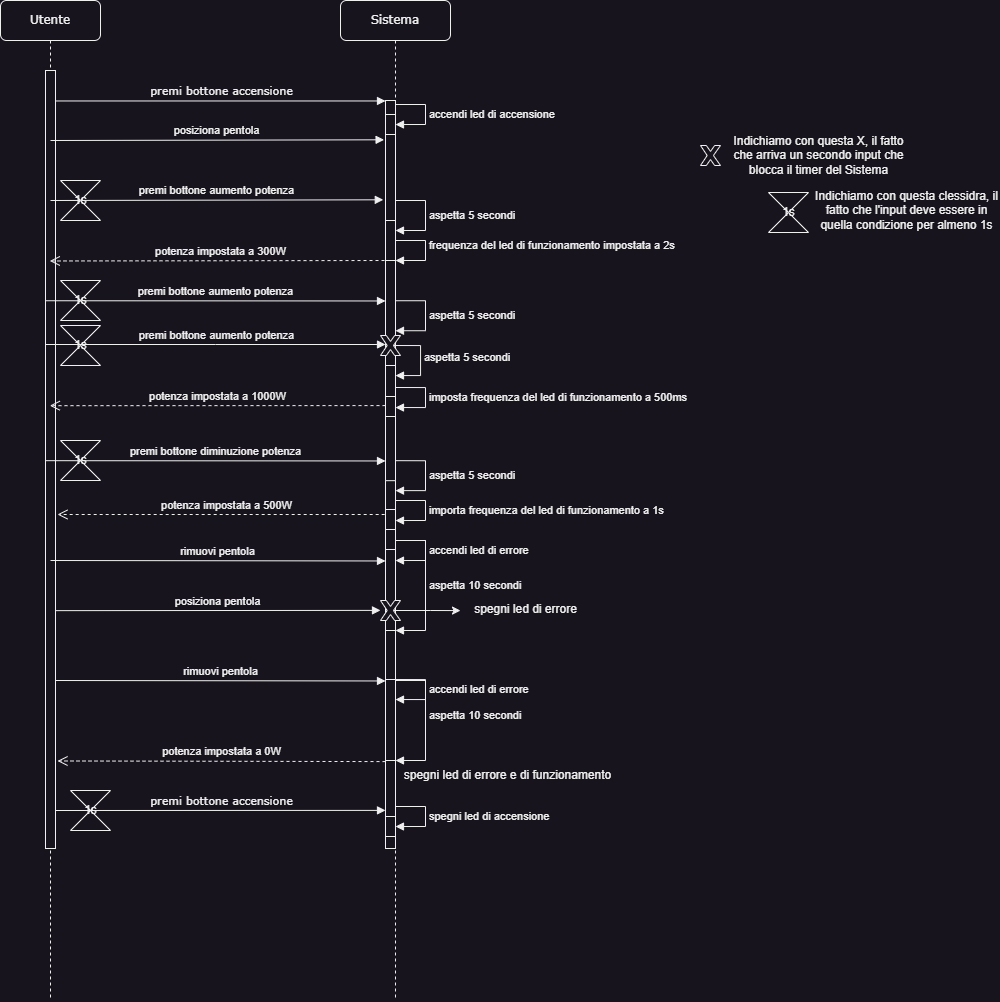

The diagram above was exported from draw.io. Its source (the exported page's mxGraphModel, read from the mxfile embedded in the PNG):
<mxGraphModel dx="1235" dy="596" grid="0" gridSize="10" guides="1" tooltips="1" connect="1" arrows="1" fold="1" page="0" pageScale="1" pageWidth="1100" pageHeight="850" background="none" math="0" shadow="0">
  <root>
    <mxCell id="0" />
    <mxCell id="1" parent="0" />
    <mxCell id="7baba1c4bc27f4b0-8" value="Utente" style="shape=umlLifeline;perimeter=lifelinePerimeter;whiteSpace=wrap;html=1;container=1;collapsible=0;recursiveResize=0;outlineConnect=0;rounded=1;shadow=0;comic=0;labelBackgroundColor=none;strokeWidth=1;fontFamily=Verdana;fontSize=12;align=center;" parent="1" vertex="1">
      <mxGeometry x="100" y="80" width="100" height="1000" as="geometry" />
    </mxCell>
    <mxCell id="7baba1c4bc27f4b0-9" value="" style="html=1;points=[];perimeter=orthogonalPerimeter;rounded=0;shadow=0;comic=0;labelBackgroundColor=none;strokeWidth=1;fontFamily=Verdana;fontSize=12;align=center;" parent="7baba1c4bc27f4b0-8" vertex="1">
      <mxGeometry x="45" y="70" width="10" height="778" as="geometry" />
    </mxCell>
    <mxCell id="6vuyQgCXVvoi_5YNEBb6-13" value="posiziona pentola" style="html=1;verticalAlign=bottom;endArrow=block;edgeStyle=elbowEdgeStyle;elbow=vertical;curved=0;rounded=0;entryX=-0.14;entryY=0.053;entryDx=0;entryDy=0;entryPerimeter=0;" parent="7baba1c4bc27f4b0-8" target="7baba1c4bc27f4b0-10" edge="1">
      <mxGeometry width="80" relative="1" as="geometry">
        <mxPoint x="50" y="140" as="sourcePoint" />
        <mxPoint x="130" y="140" as="targetPoint" />
      </mxGeometry>
    </mxCell>
    <mxCell id="6vuyQgCXVvoi_5YNEBb6-15" value="premi bottone aumento potenza" style="html=1;verticalAlign=bottom;endArrow=block;edgeStyle=elbowEdgeStyle;elbow=vertical;curved=0;rounded=0;entryX=-0.22;entryY=0.132;entryDx=0;entryDy=0;entryPerimeter=0;" parent="7baba1c4bc27f4b0-8" target="7baba1c4bc27f4b0-10" edge="1">
      <mxGeometry width="80" relative="1" as="geometry">
        <mxPoint x="50" y="200" as="sourcePoint" />
        <mxPoint x="130" y="200" as="targetPoint" />
      </mxGeometry>
    </mxCell>
    <mxCell id="6vuyQgCXVvoi_5YNEBb6-48" value="1s" style="shape=collate;html=1;" parent="7baba1c4bc27f4b0-8" vertex="1">
      <mxGeometry x="60" y="180" width="40" height="40" as="geometry" />
    </mxCell>
    <mxCell id="6vuyQgCXVvoi_5YNEBb6-49" value="1s" style="shape=collate;html=1;" parent="7baba1c4bc27f4b0-8" vertex="1">
      <mxGeometry x="60" y="280" width="40" height="40" as="geometry" />
    </mxCell>
    <mxCell id="6vuyQgCXVvoi_5YNEBb6-50" value="1s" style="shape=collate;html=1;" parent="7baba1c4bc27f4b0-8" vertex="1">
      <mxGeometry x="60" y="325" width="40" height="40" as="geometry" />
    </mxCell>
    <mxCell id="6vuyQgCXVvoi_5YNEBb6-51" value="1s" style="shape=collate;html=1;" parent="7baba1c4bc27f4b0-8" vertex="1">
      <mxGeometry x="60" y="440" width="40" height="40" as="geometry" />
    </mxCell>
    <mxCell id="6vuyQgCXVvoi_5YNEBb6-54" value="rimuovi pentola" style="html=1;verticalAlign=bottom;endArrow=block;edgeStyle=elbowEdgeStyle;elbow=vertical;curved=0;rounded=0;" parent="7baba1c4bc27f4b0-8" target="wHv6yyCU1kkapI5AXuAH-13" edge="1">
      <mxGeometry x="-0.0006" width="80" relative="1" as="geometry">
        <mxPoint x="50" y="560" as="sourcePoint" />
        <mxPoint x="130" y="560" as="targetPoint" />
        <mxPoint as="offset" />
      </mxGeometry>
    </mxCell>
    <mxCell id="wHv6yyCU1kkapI5AXuAH-31" value="1s" style="shape=collate;html=1;" vertex="1" parent="7baba1c4bc27f4b0-8">
      <mxGeometry x="70" y="790" width="40" height="40" as="geometry" />
    </mxCell>
    <mxCell id="7baba1c4bc27f4b0-11" value="&lt;font style=&quot;font-size: 11px;&quot;&gt;premi bottone accensione&lt;/font&gt;" style="html=1;verticalAlign=bottom;endArrow=block;entryX=0;entryY=0;labelBackgroundColor=none;fontFamily=Verdana;fontSize=12;edgeStyle=elbowEdgeStyle;elbow=vertical;rounded=0;" parent="1" source="7baba1c4bc27f4b0-9" target="7baba1c4bc27f4b0-10" edge="1">
      <mxGeometry x="0.0011" relative="1" as="geometry">
        <mxPoint x="220" y="190" as="sourcePoint" />
        <mxPoint as="offset" />
      </mxGeometry>
    </mxCell>
    <mxCell id="6vuyQgCXVvoi_5YNEBb6-26" value="potenza impostata a 300W" style="html=1;verticalAlign=bottom;endArrow=open;dashed=1;endSize=8;edgeStyle=elbowEdgeStyle;elbow=vertical;curved=0;rounded=0;" parent="1" target="7baba1c4bc27f4b0-8" edge="1">
      <mxGeometry relative="1" as="geometry">
        <mxPoint x="490" y="340" as="sourcePoint" />
        <mxPoint x="410" y="340" as="targetPoint" />
      </mxGeometry>
    </mxCell>
    <mxCell id="6vuyQgCXVvoi_5YNEBb6-27" value="" style="html=1;points=[];perimeter=orthogonalPerimeter;outlineConnect=0;targetShapes=umlLifeline;portConstraint=eastwest;newEdgeStyle={&quot;edgeStyle&quot;:&quot;elbowEdgeStyle&quot;,&quot;elbow&quot;:&quot;vertical&quot;,&quot;curved&quot;:0,&quot;rounded&quot;:0};" parent="1" vertex="1">
      <mxGeometry x="485" y="400.24" width="10" height="40" as="geometry" />
    </mxCell>
    <mxCell id="6vuyQgCXVvoi_5YNEBb6-28" value="aspetta 5 secondi" style="html=1;align=left;spacingLeft=2;endArrow=block;rounded=0;edgeStyle=orthogonalEdgeStyle;curved=0;rounded=0;" parent="1" target="6vuyQgCXVvoi_5YNEBb6-27" edge="1">
      <mxGeometry relative="1" as="geometry">
        <mxPoint x="495" y="380.24" as="sourcePoint" />
        <Array as="points">
          <mxPoint x="525" y="410.24" />
        </Array>
      </mxGeometry>
    </mxCell>
    <mxCell id="6vuyQgCXVvoi_5YNEBb6-29" value="premi bottone aumento potenza" style="html=1;verticalAlign=bottom;endArrow=block;edgeStyle=elbowEdgeStyle;elbow=vertical;curved=0;rounded=0;" parent="1" edge="1">
      <mxGeometry width="80" relative="1" as="geometry">
        <mxPoint x="145" y="380.24" as="sourcePoint" />
        <mxPoint x="485" y="380.24" as="targetPoint" />
      </mxGeometry>
    </mxCell>
    <mxCell id="6vuyQgCXVvoi_5YNEBb6-31" value="premi bottone aumento potenza" style="html=1;verticalAlign=bottom;endArrow=block;edgeStyle=elbowEdgeStyle;elbow=vertical;curved=0;rounded=0;" parent="1" edge="1">
      <mxGeometry width="80" relative="1" as="geometry">
        <mxPoint x="145" y="424.00000000000006" as="sourcePoint" />
        <mxPoint x="485" y="424.00000000000006" as="targetPoint" />
      </mxGeometry>
    </mxCell>
    <mxCell id="wHv6yyCU1kkapI5AXuAH-2" value="" style="html=1;points=[];perimeter=orthogonalPerimeter;outlineConnect=0;targetShapes=umlLifeline;portConstraint=eastwest;newEdgeStyle={&quot;edgeStyle&quot;:&quot;elbowEdgeStyle&quot;,&quot;elbow&quot;:&quot;vertical&quot;,&quot;curved&quot;:0,&quot;rounded&quot;:0};" vertex="1" parent="1">
      <mxGeometry x="485" y="329.97" width="10" height="20" as="geometry" />
    </mxCell>
    <mxCell id="wHv6yyCU1kkapI5AXuAH-3" value="frequenza del led di funzionamento impostata a 2s" style="html=1;align=left;spacingLeft=2;endArrow=block;rounded=0;edgeStyle=orthogonalEdgeStyle;curved=0;rounded=0;" edge="1" parent="1" target="wHv6yyCU1kkapI5AXuAH-2" source="wHv6yyCU1kkapI5AXuAH-2">
      <mxGeometry relative="1" as="geometry">
        <mxPoint x="495" y="309.97" as="sourcePoint" />
        <Array as="points">
          <mxPoint x="495" y="319.97" />
          <mxPoint x="525" y="319.97" />
          <mxPoint x="525" y="339.97" />
        </Array>
      </mxGeometry>
    </mxCell>
    <mxCell id="wHv6yyCU1kkapI5AXuAH-15" value="posiziona pentola" style="html=1;verticalAlign=bottom;endArrow=block;edgeStyle=elbowEdgeStyle;elbow=vertical;curved=0;rounded=0;" edge="1" parent="1">
      <mxGeometry x="0.0009" width="80" relative="1" as="geometry">
        <mxPoint x="155" y="690.14" as="sourcePoint" />
        <mxPoint x="480" y="690" as="targetPoint" />
        <mxPoint as="offset" />
      </mxGeometry>
    </mxCell>
    <mxCell id="7baba1c4bc27f4b0-2" value="Sistema" style="shape=umlLifeline;perimeter=lifelinePerimeter;whiteSpace=wrap;html=1;container=1;collapsible=0;recursiveResize=0;outlineConnect=0;rounded=1;shadow=0;comic=0;labelBackgroundColor=none;strokeWidth=1;fontFamily=Verdana;fontSize=12;align=center;" parent="1" vertex="1">
      <mxGeometry x="440" y="80" width="110" height="1000" as="geometry" />
    </mxCell>
    <mxCell id="7baba1c4bc27f4b0-10" value="" style="html=1;points=[];perimeter=orthogonalPerimeter;rounded=0;shadow=0;comic=0;labelBackgroundColor=none;strokeWidth=1;fontFamily=Verdana;fontSize=12;align=center;" parent="7baba1c4bc27f4b0-2" vertex="1">
      <mxGeometry x="45" y="100" width="10" height="748" as="geometry" />
    </mxCell>
    <mxCell id="6vuyQgCXVvoi_5YNEBb6-24" value="" style="html=1;points=[];perimeter=orthogonalPerimeter;outlineConnect=0;targetShapes=umlLifeline;portConstraint=eastwest;newEdgeStyle={&quot;edgeStyle&quot;:&quot;elbowEdgeStyle&quot;,&quot;elbow&quot;:&quot;vertical&quot;,&quot;curved&quot;:0,&quot;rounded&quot;:0};" parent="7baba1c4bc27f4b0-2" vertex="1">
      <mxGeometry x="45" y="220" width="10" height="40" as="geometry" />
    </mxCell>
    <mxCell id="6vuyQgCXVvoi_5YNEBb6-25" value="aspetta 5 secondi" style="html=1;align=left;spacingLeft=2;endArrow=block;rounded=0;edgeStyle=orthogonalEdgeStyle;curved=0;rounded=0;" parent="7baba1c4bc27f4b0-2" target="6vuyQgCXVvoi_5YNEBb6-24" edge="1">
      <mxGeometry relative="1" as="geometry">
        <mxPoint x="55" y="200" as="sourcePoint" />
        <Array as="points">
          <mxPoint x="85" y="230" />
        </Array>
      </mxGeometry>
    </mxCell>
    <mxCell id="6vuyQgCXVvoi_5YNEBb6-33" value="" style="html=1;points=[];perimeter=orthogonalPerimeter;outlineConnect=0;targetShapes=umlLifeline;portConstraint=eastwest;newEdgeStyle={&quot;edgeStyle&quot;:&quot;elbowEdgeStyle&quot;,&quot;elbow&quot;:&quot;vertical&quot;,&quot;curved&quot;:0,&quot;rounded&quot;:0};" parent="7baba1c4bc27f4b0-2" vertex="1">
      <mxGeometry x="45" y="365" width="10" height="40" as="geometry" />
    </mxCell>
    <mxCell id="6vuyQgCXVvoi_5YNEBb6-34" value="aspetta 5 secondi" style="html=1;align=left;spacingLeft=2;endArrow=block;rounded=0;edgeStyle=orthogonalEdgeStyle;curved=0;rounded=0;" parent="7baba1c4bc27f4b0-2" target="6vuyQgCXVvoi_5YNEBb6-33" edge="1">
      <mxGeometry relative="1" as="geometry">
        <mxPoint x="50" y="345" as="sourcePoint" />
        <Array as="points">
          <mxPoint x="80" y="375" />
        </Array>
      </mxGeometry>
    </mxCell>
    <mxCell id="6vuyQgCXVvoi_5YNEBb6-30" value="potenza impostata a 1000W" style="html=1;verticalAlign=bottom;endArrow=open;dashed=1;endSize=8;edgeStyle=elbowEdgeStyle;elbow=vertical;curved=0;rounded=0;" parent="7baba1c4bc27f4b0-2" target="7baba1c4bc27f4b0-8" edge="1">
      <mxGeometry relative="1" as="geometry">
        <mxPoint x="45" y="405.09" as="sourcePoint" />
        <mxPoint x="-295" y="405.09" as="targetPoint" />
      </mxGeometry>
    </mxCell>
    <mxCell id="6vuyQgCXVvoi_5YNEBb6-35" value="" style="html=1;points=[];perimeter=orthogonalPerimeter;outlineConnect=0;targetShapes=umlLifeline;portConstraint=eastwest;newEdgeStyle={&quot;edgeStyle&quot;:&quot;elbowEdgeStyle&quot;,&quot;elbow&quot;:&quot;vertical&quot;,&quot;curved&quot;:0,&quot;rounded&quot;:0};" parent="7baba1c4bc27f4b0-2" vertex="1">
      <mxGeometry x="45" y="480.16999999999996" width="10" height="40" as="geometry" />
    </mxCell>
    <mxCell id="6vuyQgCXVvoi_5YNEBb6-36" value="aspetta 5 secondi" style="html=1;align=left;spacingLeft=2;endArrow=block;rounded=0;edgeStyle=orthogonalEdgeStyle;curved=0;rounded=0;" parent="7baba1c4bc27f4b0-2" target="6vuyQgCXVvoi_5YNEBb6-35" edge="1">
      <mxGeometry relative="1" as="geometry">
        <mxPoint x="55" y="460.16999999999996" as="sourcePoint" />
        <Array as="points">
          <mxPoint x="85" y="490.16999999999996" />
        </Array>
      </mxGeometry>
    </mxCell>
    <mxCell id="6vuyQgCXVvoi_5YNEBb6-37" value="premi bottone diminuzione potenza" style="html=1;verticalAlign=bottom;endArrow=block;edgeStyle=elbowEdgeStyle;elbow=vertical;curved=0;rounded=0;" parent="7baba1c4bc27f4b0-2" edge="1">
      <mxGeometry width="80" relative="1" as="geometry">
        <mxPoint x="-295" y="460.16999999999996" as="sourcePoint" />
        <mxPoint x="45" y="460.16999999999996" as="targetPoint" />
      </mxGeometry>
    </mxCell>
    <mxCell id="6vuyQgCXVvoi_5YNEBb6-38" value="potenza impostata a 500W" style="html=1;verticalAlign=bottom;endArrow=open;dashed=1;endSize=8;edgeStyle=elbowEdgeStyle;elbow=vertical;curved=0;rounded=0;" parent="7baba1c4bc27f4b0-2" edge="1">
      <mxGeometry relative="1" as="geometry">
        <mxPoint x="50" y="520.17" as="sourcePoint" />
        <mxPoint x="-283" y="515" as="targetPoint" />
        <Array as="points">
          <mxPoint x="-126" y="514" />
        </Array>
      </mxGeometry>
    </mxCell>
    <mxCell id="wHv6yyCU1kkapI5AXuAH-4" value="" style="html=1;points=[];perimeter=orthogonalPerimeter;outlineConnect=0;targetShapes=umlLifeline;portConstraint=eastwest;newEdgeStyle={&quot;edgeStyle&quot;:&quot;elbowEdgeStyle&quot;,&quot;elbow&quot;:&quot;vertical&quot;,&quot;curved&quot;:0,&quot;rounded&quot;:0};" vertex="1" parent="7baba1c4bc27f4b0-2">
      <mxGeometry x="45" y="396" width="10" height="20" as="geometry" />
    </mxCell>
    <mxCell id="wHv6yyCU1kkapI5AXuAH-5" value="imposta frequenza del led di funzionamento a 500ms" style="html=1;align=left;spacingLeft=2;endArrow=block;rounded=0;edgeStyle=orthogonalEdgeStyle;curved=0;rounded=0;" edge="1" parent="7baba1c4bc27f4b0-2">
      <mxGeometry relative="1" as="geometry">
        <mxPoint x="55" y="387" as="sourcePoint" />
        <Array as="points">
          <mxPoint x="55" y="387" />
          <mxPoint x="85" y="387" />
          <mxPoint x="85" y="407" />
        </Array>
        <mxPoint x="55" y="407.02857142857135" as="targetPoint" />
      </mxGeometry>
    </mxCell>
    <mxCell id="wHv6yyCU1kkapI5AXuAH-8" value="" style="html=1;points=[];perimeter=orthogonalPerimeter;outlineConnect=0;targetShapes=umlLifeline;portConstraint=eastwest;newEdgeStyle={&quot;edgeStyle&quot;:&quot;elbowEdgeStyle&quot;,&quot;elbow&quot;:&quot;vertical&quot;,&quot;curved&quot;:0,&quot;rounded&quot;:0};" vertex="1" parent="7baba1c4bc27f4b0-2">
      <mxGeometry x="45" y="509" width="10" height="20" as="geometry" />
    </mxCell>
    <mxCell id="wHv6yyCU1kkapI5AXuAH-9" value="importa frequenza del led di funzionamento a 1s" style="html=1;align=left;spacingLeft=2;endArrow=block;rounded=0;edgeStyle=orthogonalEdgeStyle;curved=0;rounded=0;" edge="1" parent="7baba1c4bc27f4b0-2">
      <mxGeometry relative="1" as="geometry">
        <mxPoint x="55" y="500" as="sourcePoint" />
        <Array as="points">
          <mxPoint x="55" y="500" />
          <mxPoint x="85" y="500" />
          <mxPoint x="85" y="520" />
        </Array>
        <mxPoint x="55" y="520.0285714285714" as="targetPoint" />
      </mxGeometry>
    </mxCell>
    <mxCell id="wHv6yyCU1kkapI5AXuAH-11" value="" style="html=1;points=[];perimeter=orthogonalPerimeter;outlineConnect=0;targetShapes=umlLifeline;portConstraint=eastwest;newEdgeStyle={&quot;edgeStyle&quot;:&quot;elbowEdgeStyle&quot;,&quot;elbow&quot;:&quot;vertical&quot;,&quot;curved&quot;:0,&quot;rounded&quot;:0};" vertex="1" parent="7baba1c4bc27f4b0-2">
      <mxGeometry x="45" y="549" width="10" height="20" as="geometry" />
    </mxCell>
    <mxCell id="wHv6yyCU1kkapI5AXuAH-12" value="accendi led di errore" style="html=1;align=left;spacingLeft=2;endArrow=block;rounded=0;edgeStyle=orthogonalEdgeStyle;curved=0;rounded=0;" edge="1" parent="7baba1c4bc27f4b0-2">
      <mxGeometry relative="1" as="geometry">
        <mxPoint x="55" y="540" as="sourcePoint" />
        <Array as="points">
          <mxPoint x="55" y="540" />
          <mxPoint x="85" y="540" />
          <mxPoint x="85" y="560" />
        </Array>
        <mxPoint x="55" y="560.0285714285714" as="targetPoint" />
      </mxGeometry>
    </mxCell>
    <mxCell id="wHv6yyCU1kkapI5AXuAH-13" value="" style="html=1;points=[];perimeter=orthogonalPerimeter;outlineConnect=0;targetShapes=umlLifeline;portConstraint=eastwest;newEdgeStyle={&quot;edgeStyle&quot;:&quot;elbowEdgeStyle&quot;,&quot;elbow&quot;:&quot;vertical&quot;,&quot;curved&quot;:0,&quot;rounded&quot;:0};" vertex="1" parent="7baba1c4bc27f4b0-2">
      <mxGeometry x="45" y="549" width="10" height="81" as="geometry" />
    </mxCell>
    <mxCell id="wHv6yyCU1kkapI5AXuAH-14" value="aspetta 10 secondi" style="html=1;align=left;spacingLeft=2;endArrow=block;rounded=0;edgeStyle=orthogonalEdgeStyle;curved=0;rounded=0;" edge="1" parent="7baba1c4bc27f4b0-2">
      <mxGeometry relative="1" as="geometry">
        <mxPoint x="55" y="540" as="sourcePoint" />
        <Array as="points">
          <mxPoint x="85" y="540" />
          <mxPoint x="85" y="630" />
          <mxPoint x="55" y="630" />
        </Array>
        <mxPoint x="55" y="630" as="targetPoint" />
      </mxGeometry>
    </mxCell>
    <mxCell id="wHv6yyCU1kkapI5AXuAH-16" value="" style="verticalLabelPosition=bottom;verticalAlign=top;html=1;shape=mxgraph.basic.x" vertex="1" parent="7baba1c4bc27f4b0-2">
      <mxGeometry x="40" y="335" width="20" height="20" as="geometry" />
    </mxCell>
    <mxCell id="wHv6yyCU1kkapI5AXuAH-21" style="edgeStyle=orthogonalEdgeStyle;rounded=0;orthogonalLoop=1;jettySize=auto;html=1;exitX=0.65;exitY=0.5;exitDx=0;exitDy=0;exitPerimeter=0;" edge="1" parent="7baba1c4bc27f4b0-2" source="wHv6yyCU1kkapI5AXuAH-18">
      <mxGeometry relative="1" as="geometry">
        <mxPoint x="120" y="610.0952380952381" as="targetPoint" />
      </mxGeometry>
    </mxCell>
    <mxCell id="wHv6yyCU1kkapI5AXuAH-18" value="" style="verticalLabelPosition=bottom;verticalAlign=top;html=1;shape=mxgraph.basic.x" vertex="1" parent="7baba1c4bc27f4b0-2">
      <mxGeometry x="40" y="600" width="20" height="20" as="geometry" />
    </mxCell>
    <mxCell id="wHv6yyCU1kkapI5AXuAH-24" value="" style="html=1;points=[];perimeter=orthogonalPerimeter;outlineConnect=0;targetShapes=umlLifeline;portConstraint=eastwest;newEdgeStyle={&quot;edgeStyle&quot;:&quot;elbowEdgeStyle&quot;,&quot;elbow&quot;:&quot;vertical&quot;,&quot;curved&quot;:0,&quot;rounded&quot;:0};" vertex="1" parent="7baba1c4bc27f4b0-2">
      <mxGeometry x="45" y="679" width="10" height="81" as="geometry" />
    </mxCell>
    <mxCell id="wHv6yyCU1kkapI5AXuAH-25" value="aspetta 10 secondi" style="html=1;align=left;spacingLeft=2;endArrow=block;rounded=0;edgeStyle=orthogonalEdgeStyle;curved=0;rounded=0;" edge="1" parent="7baba1c4bc27f4b0-2">
      <mxGeometry relative="1" as="geometry">
        <mxPoint x="55" y="670" as="sourcePoint" />
        <Array as="points">
          <mxPoint x="55" y="680" />
          <mxPoint x="85" y="680" />
          <mxPoint x="85" y="760" />
        </Array>
        <mxPoint x="55" y="760" as="targetPoint" />
      </mxGeometry>
    </mxCell>
    <mxCell id="wHv6yyCU1kkapI5AXuAH-26" value="accendi led di errore" style="html=1;align=left;spacingLeft=2;endArrow=block;rounded=0;edgeStyle=orthogonalEdgeStyle;curved=0;rounded=0;" edge="1" parent="7baba1c4bc27f4b0-2">
      <mxGeometry relative="1" as="geometry">
        <mxPoint x="55" y="679" as="sourcePoint" />
        <Array as="points">
          <mxPoint x="55" y="679" />
          <mxPoint x="85" y="679" />
          <mxPoint x="85" y="699" />
        </Array>
        <mxPoint x="55" y="699.0285714285714" as="targetPoint" />
      </mxGeometry>
    </mxCell>
    <mxCell id="wHv6yyCU1kkapI5AXuAH-34" value="accendi led di accensione" style="html=1;align=left;spacingLeft=2;endArrow=block;rounded=0;edgeStyle=orthogonalEdgeStyle;curved=0;rounded=0;" edge="1" parent="7baba1c4bc27f4b0-2">
      <mxGeometry relative="1" as="geometry">
        <mxPoint x="55" y="104" as="sourcePoint" />
        <Array as="points">
          <mxPoint x="55" y="104" />
          <mxPoint x="85" y="104" />
          <mxPoint x="85" y="124" />
        </Array>
        <mxPoint x="55" y="124.02857142857135" as="targetPoint" />
      </mxGeometry>
    </mxCell>
    <mxCell id="wHv6yyCU1kkapI5AXuAH-35" value="" style="html=1;points=[];perimeter=orthogonalPerimeter;outlineConnect=0;targetShapes=umlLifeline;portConstraint=eastwest;newEdgeStyle={&quot;edgeStyle&quot;:&quot;elbowEdgeStyle&quot;,&quot;elbow&quot;:&quot;vertical&quot;,&quot;curved&quot;:0,&quot;rounded&quot;:0};" vertex="1" parent="7baba1c4bc27f4b0-2">
      <mxGeometry x="45" y="114" width="10" height="20" as="geometry" />
    </mxCell>
    <mxCell id="wHv6yyCU1kkapI5AXuAH-36" value="spegni led di accensione" style="html=1;align=left;spacingLeft=2;endArrow=block;rounded=0;edgeStyle=orthogonalEdgeStyle;curved=0;rounded=0;" edge="1" parent="7baba1c4bc27f4b0-2">
      <mxGeometry relative="1" as="geometry">
        <mxPoint x="55" y="806" as="sourcePoint" />
        <Array as="points">
          <mxPoint x="55" y="806" />
          <mxPoint x="85" y="806" />
          <mxPoint x="85" y="826" />
        </Array>
        <mxPoint x="55" y="826.0285714285714" as="targetPoint" />
      </mxGeometry>
    </mxCell>
    <mxCell id="wHv6yyCU1kkapI5AXuAH-37" value="" style="html=1;points=[];perimeter=orthogonalPerimeter;outlineConnect=0;targetShapes=umlLifeline;portConstraint=eastwest;newEdgeStyle={&quot;edgeStyle&quot;:&quot;elbowEdgeStyle&quot;,&quot;elbow&quot;:&quot;vertical&quot;,&quot;curved&quot;:0,&quot;rounded&quot;:0};" vertex="1" parent="7baba1c4bc27f4b0-2">
      <mxGeometry x="45" y="816" width="10" height="20" as="geometry" />
    </mxCell>
    <mxCell id="wHv6yyCU1kkapI5AXuAH-22" value="spegni led di errore" style="text;html=1;align=center;verticalAlign=middle;resizable=0;points=[];autosize=1;strokeColor=none;fillColor=none;" vertex="1" parent="1">
      <mxGeometry x="560" y="674" width="130" height="30" as="geometry" />
    </mxCell>
    <mxCell id="wHv6yyCU1kkapI5AXuAH-23" value="rimuovi pentola" style="html=1;verticalAlign=bottom;endArrow=block;edgeStyle=elbowEdgeStyle;elbow=vertical;curved=0;rounded=0;" edge="1" parent="1">
      <mxGeometry x="-0.0006" width="80" relative="1" as="geometry">
        <mxPoint x="155" y="760" as="sourcePoint" />
        <mxPoint x="485" y="760" as="targetPoint" />
        <mxPoint as="offset" />
      </mxGeometry>
    </mxCell>
    <mxCell id="wHv6yyCU1kkapI5AXuAH-27" value="spegni led di errore e di funzionamento" style="text;html=1;align=center;verticalAlign=middle;resizable=0;points=[];autosize=1;strokeColor=none;fillColor=none;" vertex="1" parent="1">
      <mxGeometry x="492" y="840" width="230" height="30" as="geometry" />
    </mxCell>
    <mxCell id="wHv6yyCU1kkapI5AXuAH-29" value="potenza impostata a 0W" style="html=1;verticalAlign=bottom;endArrow=open;dashed=1;endSize=8;edgeStyle=elbowEdgeStyle;elbow=vertical;curved=0;rounded=0;entryX=1.155;entryY=0.363;entryDx=0;entryDy=0;entryPerimeter=0;" edge="1" parent="1">
      <mxGeometry relative="1" as="geometry">
        <mxPoint x="485" y="841.0899999999999" as="sourcePoint" />
        <mxPoint x="157" y="840" as="targetPoint" />
      </mxGeometry>
    </mxCell>
    <mxCell id="wHv6yyCU1kkapI5AXuAH-30" value="&lt;font style=&quot;font-size: 11px;&quot;&gt;premi bottone accensione&lt;/font&gt;" style="html=1;verticalAlign=bottom;endArrow=block;entryX=0;entryY=0;labelBackgroundColor=none;fontFamily=Verdana;fontSize=12;edgeStyle=elbowEdgeStyle;elbow=vertical;rounded=0;" edge="1" parent="1">
      <mxGeometry x="0.0011" relative="1" as="geometry">
        <mxPoint x="155" y="890" as="sourcePoint" />
        <mxPoint as="offset" />
        <mxPoint x="485" y="890" as="targetPoint" />
      </mxGeometry>
    </mxCell>
    <mxCell id="wHv6yyCU1kkapI5AXuAH-38" value="" style="verticalLabelPosition=bottom;verticalAlign=top;html=1;shape=mxgraph.basic.x" vertex="1" parent="1">
      <mxGeometry x="800" y="225" width="20" height="20" as="geometry" />
    </mxCell>
    <mxCell id="wHv6yyCU1kkapI5AXuAH-39" value="Indichiamo con questa X, il fatto che arriva un secondo input che blocca il timer del Sistema" style="text;html=1;strokeColor=none;fillColor=none;align=center;verticalAlign=middle;whiteSpace=wrap;rounded=0;" vertex="1" parent="1">
      <mxGeometry x="826" y="213" width="185" height="44" as="geometry" />
    </mxCell>
    <mxCell id="wHv6yyCU1kkapI5AXuAH-40" value="1s" style="shape=collate;html=1;" vertex="1" parent="1">
      <mxGeometry x="868" y="272" width="40" height="40" as="geometry" />
    </mxCell>
    <mxCell id="wHv6yyCU1kkapI5AXuAH-42" value="Indichiamo con questa clessidra, il fatto che l'input deve essere in quella condizione per almeno 1s" style="text;html=1;strokeColor=none;fillColor=none;align=center;verticalAlign=middle;whiteSpace=wrap;rounded=0;" vertex="1" parent="1">
      <mxGeometry x="914" y="268" width="185" height="44" as="geometry" />
    </mxCell>
  </root>
</mxGraphModel>